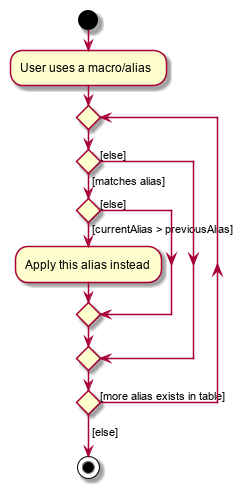

The diagram above was rendered by PlantUML. Its source (embedded in the PNG):
@startuml
start
:User uses a macro/alias;

repeat
    if () then ([matches alias])
        if () then ([currentAlias > previousAlias])
            :Apply this alias instead;
        else ([else])
        endif
    else ([else])
    endif
repeat while () is ([more alias exists in table])
->[else];
stop
@enduml